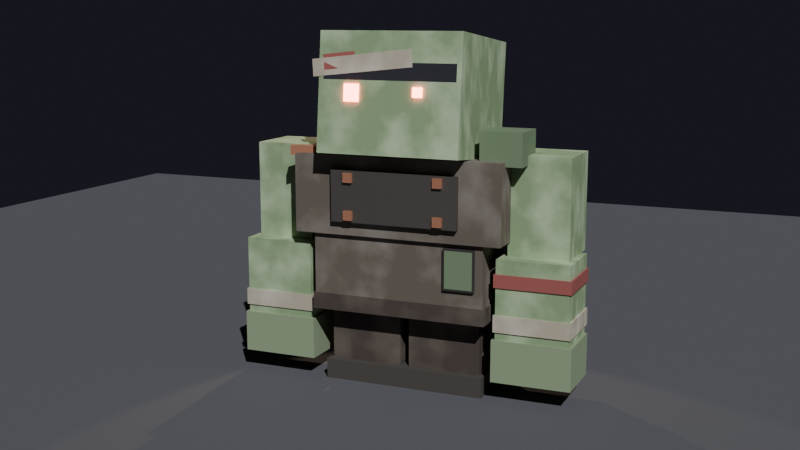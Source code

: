 # Source: zombie-brute.blend  (saved by Blender 5.1.30; exported with 4.5.12 LTS)
import bpy
from mathutils import Matrix  # noqa: F401  (used for matrix-valued properties, if any)

bpy.ops.wm.read_factory_settings(use_empty=True)
scene = bpy.context.scene
scene.name = 'Scene'

# ---- collections
col_collection = bpy.data.collections.new('Collection'); scene.collection.children.link(col_collection)

# ---- materials (node trees are filled in below, after node groups)
mat_floor = bpy.data.materials.new('Floor')
mat_pants = bpy.data.materials.new('Pants')
mat_shoe = bpy.data.materials.new('Shoe')
mat_shirt = bpy.data.materials.new('Shirt')
mat_skinrot = bpy.data.materials.new('SkinRot')
mat_shirttear = bpy.data.materials.new('ShirtTear')
mat_metalplate = bpy.data.materials.new('MetalPlate')
mat_rust = bpy.data.materials.new('Rust')
mat_skin = bpy.data.materials.new('Skin')
mat_eyesocket = bpy.data.materials.new('EyeSocket')
mat_eyeglowred = bpy.data.materials.new('EyeGlowRed')
mat_mouthdeep = bpy.data.materials.new('MouthDeep')
mat_tooth = bpy.data.materials.new('Tooth')
mat_bandage = bpy.data.materials.new('Bandage')
mat_bandageblood = bpy.data.materials.new('BandageBlood')
mat_skindark = bpy.data.materials.new('SkinDark')

# ---- material node trees
mat_floor.use_nodes = True; mat_floor.node_tree.nodes.clear()
_N = mat_floor.node_tree.nodes; _L = mat_floor.node_tree.links
n0 = _N.new('ShaderNodeBsdfPrincipled'); n0.name = 'Principled BSDF'; n0.location = (-200, 100)
n0.inputs[0].default_value = (0.12, 0.12, 0.13, 1.0)
n0.inputs[2].default_value = 0.95
n1 = _N.new('ShaderNodeOutputMaterial'); n1.name = 'Material Output'; n1.location = (200, 100)
_L.new(n0.outputs[0], n1.inputs[0])
n1.is_active_output = True
mat_pants.use_nodes = True; mat_pants.node_tree.nodes.clear()
_N = mat_pants.node_tree.nodes; _L = mat_pants.node_tree.links
n0 = _N.new('ShaderNodeBsdfPrincipled'); n0.name = 'Principled BSDF'; n0.location = (-200, 100)
n0.inputs[2].default_value = 0.95
n1 = _N.new('ShaderNodeOutputMaterial'); n1.name = 'Material Output'; n1.location = (200, 100)
n2 = _N.new('ShaderNodeTexCoord'); n2.name = 'Texture Coordinate'; n2.location = (0, 0)
n3 = _N.new('ShaderNodeTexNoise'); n3.name = 'Noise Texture'; n3.location = (0, 0)
n3.width = 145
n3.inputs[2].default_value = 8.0
n3.inputs[3].default_value = 4.0
n4 = _N.new('ShaderNodeValToRGB'); n4.name = 'Color Ramp'; n4.location = (0, 0)
while len(n4.color_ramp.elements) > 1: n4.color_ramp.elements.remove(n4.color_ramp.elements[-1])
n4.color_ramp.elements[0].position = 0.42; n4.color_ramp.elements[0].color = (0.08, 0.06, 0.05, 1.0)
_e = n4.color_ramp.elements.new(0.65); _e.color = (0.16, 0.13, 0.1, 1.0)
_L.new(n0.outputs[0], n1.inputs[0])
_L.new(n2.outputs[0], n3.inputs[0])
_L.new(n3.outputs[0], n4.inputs[0])
_L.new(n4.outputs[0], n0.inputs[0])
n1.is_active_output = True
mat_shoe.use_nodes = True; mat_shoe.node_tree.nodes.clear()
_N = mat_shoe.node_tree.nodes; _L = mat_shoe.node_tree.links
n0 = _N.new('ShaderNodeBsdfPrincipled'); n0.name = 'Principled BSDF'; n0.location = (-200, 100)
n0.inputs[0].default_value = (0.08, 0.07, 0.06, 1.0)
n0.inputs[2].default_value = 0.9
n1 = _N.new('ShaderNodeOutputMaterial'); n1.name = 'Material Output'; n1.location = (200, 100)
_L.new(n0.outputs[0], n1.inputs[0])
n1.is_active_output = True
mat_shirt.use_nodes = True; mat_shirt.node_tree.nodes.clear()
_N = mat_shirt.node_tree.nodes; _L = mat_shirt.node_tree.links
n0 = _N.new('ShaderNodeBsdfPrincipled'); n0.name = 'Principled BSDF'; n0.location = (-200, 100)
n0.inputs[2].default_value = 0.95
n1 = _N.new('ShaderNodeOutputMaterial'); n1.name = 'Material Output'; n1.location = (200, 100)
n2 = _N.new('ShaderNodeTexCoord'); n2.name = 'Texture Coordinate'; n2.location = (0, 0)
n3 = _N.new('ShaderNodeTexNoise'); n3.name = 'Noise Texture'; n3.location = (0, 0)
n3.width = 145
n3.inputs[2].default_value = 8.0
n3.inputs[3].default_value = 4.0
n4 = _N.new('ShaderNodeValToRGB'); n4.name = 'Color Ramp'; n4.location = (0, 0)
while len(n4.color_ramp.elements) > 1: n4.color_ramp.elements.remove(n4.color_ramp.elements[-1])
n4.color_ramp.elements[0].position = 0.42; n4.color_ramp.elements[0].color = (0.16, 0.13, 0.1, 1.0)
_e = n4.color_ramp.elements.new(0.65); _e.color = (0.28, 0.24, 0.2, 1.0)
_L.new(n0.outputs[0], n1.inputs[0])
_L.new(n2.outputs[0], n3.inputs[0])
_L.new(n3.outputs[0], n4.inputs[0])
_L.new(n4.outputs[0], n0.inputs[0])
n1.is_active_output = True
mat_skinrot.use_nodes = True; mat_skinrot.node_tree.nodes.clear()
_N = mat_skinrot.node_tree.nodes; _L = mat_skinrot.node_tree.links
n0 = _N.new('ShaderNodeBsdfPrincipled'); n0.name = 'Principled BSDF'; n0.location = (-200, 100)
n0.inputs[0].default_value = (0.2, 0.28, 0.16, 1.0)
n0.inputs[2].default_value = 1.0
n1 = _N.new('ShaderNodeOutputMaterial'); n1.name = 'Material Output'; n1.location = (200, 100)
_L.new(n0.outputs[0], n1.inputs[0])
n1.is_active_output = True
mat_shirttear.use_nodes = True; mat_shirttear.node_tree.nodes.clear()
_N = mat_shirttear.node_tree.nodes; _L = mat_shirttear.node_tree.links
n0 = _N.new('ShaderNodeBsdfPrincipled'); n0.name = 'Principled BSDF'; n0.location = (-200, 100)
n0.inputs[0].default_value = (0.05, 0.04, 0.04, 1.0)
n0.inputs[2].default_value = 1.0
n1 = _N.new('ShaderNodeOutputMaterial'); n1.name = 'Material Output'; n1.location = (200, 100)
_L.new(n0.outputs[0], n1.inputs[0])
n1.is_active_output = True
mat_metalplate.use_nodes = True; mat_metalplate.node_tree.nodes.clear()
_N = mat_metalplate.node_tree.nodes; _L = mat_metalplate.node_tree.links
n0 = _N.new('ShaderNodeBsdfPrincipled'); n0.name = 'Principled BSDF'; n0.location = (-200, 100)
n0.inputs[0].default_value = (0.2, 0.18, 0.16, 1.0)
n0.inputs[1].default_value = 0.75
n0.inputs[2].default_value = 0.55
n1 = _N.new('ShaderNodeOutputMaterial'); n1.name = 'Material Output'; n1.location = (200, 100)
_L.new(n0.outputs[0], n1.inputs[0])
n1.is_active_output = True
mat_rust.use_nodes = True; mat_rust.node_tree.nodes.clear()
_N = mat_rust.node_tree.nodes; _L = mat_rust.node_tree.links
n0 = _N.new('ShaderNodeBsdfPrincipled'); n0.name = 'Principled BSDF'; n0.location = (-200, 100)
n0.inputs[0].default_value = (0.42, 0.18, 0.1, 1.0)
n0.inputs[2].default_value = 0.95
n1 = _N.new('ShaderNodeOutputMaterial'); n1.name = 'Material Output'; n1.location = (200, 100)
_L.new(n0.outputs[0], n1.inputs[0])
n1.is_active_output = True
mat_skin.use_nodes = True; mat_skin.node_tree.nodes.clear()
_N = mat_skin.node_tree.nodes; _L = mat_skin.node_tree.links
n0 = _N.new('ShaderNodeBsdfPrincipled'); n0.name = 'Principled BSDF'; n0.location = (-200, 100)
n0.inputs[2].default_value = 0.92
n1 = _N.new('ShaderNodeOutputMaterial'); n1.name = 'Material Output'; n1.location = (200, 100)
n2 = _N.new('ShaderNodeTexCoord'); n2.name = 'Texture Coordinate'; n2.location = (0, 0)
n3 = _N.new('ShaderNodeTexNoise'); n3.name = 'Noise Texture'; n3.location = (0, 0)
n3.width = 145
n3.inputs[2].default_value = 8.0
n3.inputs[3].default_value = 4.0
n4 = _N.new('ShaderNodeValToRGB'); n4.name = 'Color Ramp'; n4.location = (0, 0)
while len(n4.color_ramp.elements) > 1: n4.color_ramp.elements.remove(n4.color_ramp.elements[-1])
n4.color_ramp.elements[0].position = 0.42; n4.color_ramp.elements[0].color = (0.3, 0.42, 0.22, 1.0)
_e = n4.color_ramp.elements.new(0.65); _e.color = (0.55, 0.68, 0.42, 1.0)
_L.new(n0.outputs[0], n1.inputs[0])
_L.new(n2.outputs[0], n3.inputs[0])
_L.new(n3.outputs[0], n4.inputs[0])
_L.new(n4.outputs[0], n0.inputs[0])
n1.is_active_output = True
mat_eyesocket.use_nodes = True; mat_eyesocket.node_tree.nodes.clear()
_N = mat_eyesocket.node_tree.nodes; _L = mat_eyesocket.node_tree.links
n0 = _N.new('ShaderNodeBsdfPrincipled'); n0.name = 'Principled BSDF'; n0.location = (-200, 100)
n0.inputs[0].default_value = (0.03, 0.03, 0.04, 1.0)
n0.inputs[2].default_value = 1.0
n1 = _N.new('ShaderNodeOutputMaterial'); n1.name = 'Material Output'; n1.location = (200, 100)
_L.new(n0.outputs[0], n1.inputs[0])
n1.is_active_output = True
mat_eyeglowred.use_nodes = True; mat_eyeglowred.node_tree.nodes.clear()
_N = mat_eyeglowred.node_tree.nodes; _L = mat_eyeglowred.node_tree.links
n0 = _N.new('ShaderNodeBsdfPrincipled'); n0.name = 'Principled BSDF'; n0.location = (-200, 100)
n0.inputs[0].default_value = (0.95, 0.2, 0.15, 1.0)
n0.inputs[2].default_value = 0.4
n0.inputs[27].default_value = (1.0, 0.22, 0.15, 1.0)
n0.inputs[28].default_value = 16.0
n1 = _N.new('ShaderNodeOutputMaterial'); n1.name = 'Material Output'; n1.location = (200, 100)
_L.new(n0.outputs[0], n1.inputs[0])
n1.is_active_output = True
mat_mouthdeep.use_nodes = True; mat_mouthdeep.node_tree.nodes.clear()
_N = mat_mouthdeep.node_tree.nodes; _L = mat_mouthdeep.node_tree.links
n0 = _N.new('ShaderNodeBsdfPrincipled'); n0.name = 'Principled BSDF'; n0.location = (-200, 100)
n0.inputs[0].default_value = (0.08, 0.03, 0.03, 1.0)
n0.inputs[2].default_value = 1.0
n1 = _N.new('ShaderNodeOutputMaterial'); n1.name = 'Material Output'; n1.location = (200, 100)
_L.new(n0.outputs[0], n1.inputs[0])
n1.is_active_output = True
mat_tooth.use_nodes = True; mat_tooth.node_tree.nodes.clear()
_N = mat_tooth.node_tree.nodes; _L = mat_tooth.node_tree.links
n0 = _N.new('ShaderNodeBsdfPrincipled'); n0.name = 'Principled BSDF'; n0.location = (-200, 100)
n0.inputs[0].default_value = (0.82, 0.74, 0.55, 1.0)
n0.inputs[2].default_value = 0.4
n1 = _N.new('ShaderNodeOutputMaterial'); n1.name = 'Material Output'; n1.location = (200, 100)
_L.new(n0.outputs[0], n1.inputs[0])
n1.is_active_output = True
mat_bandage.use_nodes = True; mat_bandage.node_tree.nodes.clear()
_N = mat_bandage.node_tree.nodes; _L = mat_bandage.node_tree.links
n0 = _N.new('ShaderNodeBsdfPrincipled'); n0.name = 'Principled BSDF'; n0.location = (-200, 100)
n0.inputs[2].default_value = 0.95
n1 = _N.new('ShaderNodeOutputMaterial'); n1.name = 'Material Output'; n1.location = (200, 100)
n2 = _N.new('ShaderNodeTexCoord'); n2.name = 'Texture Coordinate'; n2.location = (0, 0)
n3 = _N.new('ShaderNodeTexNoise'); n3.name = 'Noise Texture'; n3.location = (0, 0)
n3.width = 145
n3.inputs[2].default_value = 8.0
n3.inputs[3].default_value = 4.0
n4 = _N.new('ShaderNodeValToRGB'); n4.name = 'Color Ramp'; n4.location = (0, 0)
while len(n4.color_ramp.elements) > 1: n4.color_ramp.elements.remove(n4.color_ramp.elements[-1])
n4.color_ramp.elements[0].position = 0.42; n4.color_ramp.elements[0].color = (0.55, 0.48, 0.36, 1.0)
_e = n4.color_ramp.elements.new(0.65); _e.color = (0.78, 0.72, 0.58, 1.0)
_L.new(n0.outputs[0], n1.inputs[0])
_L.new(n2.outputs[0], n3.inputs[0])
_L.new(n3.outputs[0], n4.inputs[0])
_L.new(n4.outputs[0], n0.inputs[0])
n1.is_active_output = True
mat_bandageblood.use_nodes = True; mat_bandageblood.node_tree.nodes.clear()
_N = mat_bandageblood.node_tree.nodes; _L = mat_bandageblood.node_tree.links
n0 = _N.new('ShaderNodeBsdfPrincipled'); n0.name = 'Principled BSDF'; n0.location = (-200, 100)
n0.inputs[0].default_value = (0.42, 0.12, 0.1, 1.0)
n0.inputs[2].default_value = 0.85
n1 = _N.new('ShaderNodeOutputMaterial'); n1.name = 'Material Output'; n1.location = (200, 100)
_L.new(n0.outputs[0], n1.inputs[0])
n1.is_active_output = True
mat_skindark.use_nodes = True; mat_skindark.node_tree.nodes.clear()
_N = mat_skindark.node_tree.nodes; _L = mat_skindark.node_tree.links
n0 = _N.new('ShaderNodeBsdfPrincipled'); n0.name = 'Principled BSDF'; n0.location = (-200, 100)
n0.inputs[0].default_value = (0.32, 0.4, 0.24, 1.0)
n0.inputs[2].default_value = 0.95
n1 = _N.new('ShaderNodeOutputMaterial'); n1.name = 'Material Output'; n1.location = (200, 100)
_L.new(n0.outputs[0], n1.inputs[0])
n1.is_active_output = True

# ---- world
world_world = bpy.data.worlds.new('World'); scene.world = world_world
world_world.use_nodes = True; world_world.node_tree.nodes.clear()
_N = world_world.node_tree.nodes; _L = world_world.node_tree.links
n0 = _N.new('ShaderNodeOutputWorld'); n0.name = 'World Output'; n0.location = (200, 100)
n1 = _N.new('ShaderNodeBackground'); n1.name = 'Background'; n1.location = (-200, 100)
n1.inputs[0].default_value = (0.04, 0.04, 0.06, 1.0)
n1.inputs[1].default_value = 0.3
_L.new(n1.outputs[0], n0.inputs[0])
n0.is_active_output = True
world_world.color = (0.05088, 0.05088, 0.05088)
world_world.sun_shadow_jitter_overblur = 0.0

# ---- cameras
cam_camera_002 = bpy.data.cameras.new('Camera.002')

# ---- lights
light_sun_001 = bpy.data.lights.new('Sun.001', 'SUN')
light_sun_001.color = (0.92, 0.95, 1.0)
light_sun_001.energy = 3.0
light_spot = bpy.data.lights.new('Spot', 'SPOT')
light_spot.color = (1.0, 0.75, 0.55)
light_spot.energy = 250.0
light_spot.spot_size = 1.047

# ---- meshes
me_plane = bpy.data.meshes.new('Plane')
me_plane.from_pydata([(-10.0, -10.0, 0.0), (10.0, -10.0, 0.0), (-10.0, 10.0, 0.0), (10.0, 10.0, 0.0)], [], [(0, 1, 3, 2)])
_uv = me_plane.uv_layers.new(name='UVMap')
_uv.uv.foreach_set('vector', [0.0, 0.0, 1.0, 0.0, 1.0, 1.0, 0.0, 1.0])
me_plane.materials.append(mat_floor)
me_plane.update()
me_cube_162 = bpy.data.meshes.new('Cube.162')
me_cube_162.from_pydata([(-0.975, -0.61, 0.83), (-0.975, -0.61, 1.01), (-0.975, 0.61, 0.83), (-0.975, 0.61, 1.01), (0.975, -0.61, 0.83), (0.975, -0.61, 1.01), (0.975, 0.61, 0.83), (0.975, 0.61, 1.01), (0.05, -0.375, 0.0), (0.05, -0.375, 0.9), (0.05, 0.375, 0.0), (0.05, 0.375, 0.9), (0.85, -0.375, 0.0), (0.85, -0.375, 0.9), (0.85, 0.375, 0.0), (0.85, 0.375, 0.9), (-0.85, -0.375, 0.0), (-0.85, -0.375, 0.9), (-0.85, 0.375, 0.0), (-0.85, 0.375, 0.9), (-0.05, -0.375, 0.0), (-0.05, -0.375, 0.9), (-0.05, 0.375, 0.0), (-0.05, 0.375, 0.9), (0.0, -0.45, -0.08), (0.0, -0.45, 0.22), (0.0, 0.65, -0.08), (0.0, 0.65, 0.22), (0.9, -0.45, -0.08), (0.9, -0.45, 0.22), (0.9, 0.65, -0.08), (0.9, 0.65, 0.22), (-0.9, -0.45, -0.08), (-0.9, -0.45, 0.22), (-0.9, 0.65, -0.08), (-0.9, 0.65, 0.22), (0.0, -0.45, -0.08), (0.0, -0.45, 0.22), (0.0, 0.65, -0.08), (0.0, 0.65, 0.22), (-0.95, -0.6, 0.875), (-0.95, -0.6, 1.725), (-0.95, 0.6, 0.875), (-0.95, 0.6, 1.725), (0.95, -0.6, 0.875), (0.95, -0.6, 1.725), (0.95, 0.6, 0.875), (0.95, 0.6, 1.725), (-1.15, -0.65, 1.675), (-1.15, -0.65, 2.525), (-1.15, 0.65, 1.675), (-1.15, 0.65, 2.525), (1.15, -0.65, 1.675), (1.15, -0.65, 2.525), (1.15, 0.65, 1.675), (1.15, 0.65, 2.525), (0.55, -0.64, 1.2), (0.55, -0.64, 1.6), (0.55, -0.6, 1.2), (0.55, -0.6, 1.6), (0.85, -0.64, 1.2), (0.85, -0.64, 1.6), (0.85, -0.6, 1.2), (0.85, -0.6, 1.6), (-0.975, -0.62, 1.975), (-0.975, -0.62, 2.325), (-0.975, -0.58, 1.975), (-0.975, -0.58, 2.325), (-0.725, -0.62, 1.975), (-0.725, -0.62, 2.325), (-0.725, -0.58, 1.975), (-0.725, -0.58, 2.325), (0.53, -0.635, 1.18), (0.53, -0.635, 1.62), (0.53, -0.605, 1.18), (0.53, -0.605, 1.62), (0.87, -0.635, 1.18), (0.87, -0.635, 1.62), (0.87, -0.605, 1.18), (0.87, -0.605, 1.62), (-0.99, -0.615, 1.96), (-0.99, -0.615, 2.34), (-0.99, -0.585, 1.96), (-0.99, -0.585, 2.34), (-0.71, -0.615, 1.96), (-0.71, -0.615, 2.34), (-0.71, -0.585, 1.96), (-0.71, -0.585, 2.34), (-0.7, -0.71, 1.825), (-0.7, -0.71, 2.375), (-0.7, -0.61, 1.825), (-0.7, -0.61, 2.375), (0.7, -0.71, 1.825), (0.7, -0.71, 2.375), (0.7, -0.61, 1.825), (0.7, -0.61, 2.375), (0.45, -0.74, 2.25), (0.45, -0.74, 2.35), (0.45, -0.7, 2.25), (0.45, -0.7, 2.35), (0.55, -0.74, 2.25), (0.55, -0.74, 2.35), (0.55, -0.7, 2.25), (0.55, -0.7, 2.35), (-0.55, -0.74, 2.25), (-0.55, -0.74, 2.35), (-0.55, -0.7, 2.25), (-0.55, -0.7, 2.35), (-0.45, -0.74, 2.25), (-0.45, -0.74, 2.35), (-0.45, -0.7, 2.25), (-0.45, -0.7, 2.35), (0.45, -0.74, 1.85), (0.45, -0.74, 1.95), (0.45, -0.7, 1.85), (0.45, -0.7, 1.95), (0.55, -0.74, 1.85), (0.55, -0.74, 1.95), (0.55, -0.7, 1.85), (0.55, -0.7, 1.95), (-0.55, -0.74, 1.85), (-0.55, -0.74, 1.95), (-0.55, -0.7, 1.85), (-0.55, -0.7, 1.95), (-0.45, -0.74, 1.85), (-0.45, -0.74, 1.95), (-0.45, -0.7, 1.85), (-0.45, -0.7, 1.95), (-1.194, -0.6693, 2.5), (-1.194, -0.6693, 2.6), (-1.228, -0.5753, 2.5), (-1.228, -0.5753, 2.6), (0.0279, -0.2247, 2.5), (0.0279, -0.2247, 2.6), (-0.006301, -0.1307, 2.5), (-0.006301, -0.1307, 2.6), (-1.1, -0.325, 2.45), (-1.1, -0.325, 2.55), (-1.1, 0.225, 2.45), (-1.1, 0.225, 2.55), (-1.0, -0.325, 2.45), (-1.0, -0.325, 2.55), (-1.0, 0.225, 2.45), (-1.0, 0.225, 2.55), (-0.425, -0.525, 2.51), (-0.425, -0.525, 2.69), (-0.425, 0.325, 2.51), (-0.425, 0.325, 2.69), (0.425, -0.525, 2.51), (0.425, -0.525, 2.69), (0.425, 0.325, 2.51), (0.425, 0.325, 2.69), (-0.775, -0.878, 2.567), (-0.775, -0.7474, 3.81), (-0.775, 0.4646, 2.426), (-0.775, 0.5952, 3.669), (0.775, -0.878, 2.567), (0.775, -0.7474, 3.81), (0.775, 0.4646, 2.426), (0.775, 0.5952, 3.669), (-0.725, -0.7991, 3.318), (-0.725, -0.7803, 3.497), (-0.725, -0.7494, 3.313), (-0.725, -0.7306, 3.492), (0.725, -0.7991, 3.318), (0.725, -0.7803, 3.497), (0.725, -0.7494, 3.313), (0.725, -0.7306, 3.492), (0.11, -0.8054, 3.067), (0.11, -0.7761, 3.345), (0.11, -0.7556, 3.062), (0.11, -0.7264, 3.34), (0.53, -0.8054, 3.067), (0.53, -0.7761, 3.345), (0.53, -0.7556, 3.062), (0.53, -0.7264, 3.34), (-0.655, -0.8137, 2.987), (-0.655, -0.7719, 3.385), (-0.655, -0.764, 2.982), (-0.655, -0.7222, 3.38), (-0.105, -0.8137, 2.987), (-0.105, -0.7719, 3.385), (-0.105, -0.764, 2.982), (-0.105, -0.7222, 3.38), (0.27, -0.8357, 3.161), (0.27, -0.8253, 3.26), (0.27, -0.786, 3.155), (0.27, -0.7756, 3.255), (0.37, -0.8357, 3.161), (0.37, -0.8253, 3.26), (0.37, -0.786, 3.155), (0.37, -0.7756, 3.255), (-0.48, -0.842, 3.101), (-0.48, -0.8232, 3.28), (-0.48, -0.7923, 3.096), (-0.48, -0.7735, 3.275), (-0.32, -0.842, 3.101), (-0.32, -0.8232, 3.28), (-0.32, -0.7923, 3.096), (-0.32, -0.7735, 3.275), (-0.525, -0.848, 2.614), (-0.525, -0.8114, 2.962), (-0.525, -0.7485, 2.604), (-0.525, -0.7119, 2.952), (0.525, -0.848, 2.614), (0.525, -0.8114, 2.962), (0.525, -0.7485, 2.604), (0.525, -0.7119, 2.952), (0.335, -0.8443, 2.84), (0.335, -0.8255, 3.019), (0.335, -0.8045, 2.836), (0.335, -0.7857, 3.015), (0.465, -0.8443, 2.84), (0.465, -0.8255, 3.019), (0.465, -0.8045, 2.836), (0.465, -0.7857, 3.015), (0.135, -0.8422, 2.86), (0.135, -0.8276, 2.999), (0.135, -0.8025, 2.856), (0.135, -0.7878, 2.995), (0.265, -0.8422, 2.86), (0.265, -0.8276, 2.999), (0.265, -0.8025, 2.856), (0.265, -0.7878, 2.995), (-0.065, -0.8443, 2.84), (-0.065, -0.8255, 3.019), (-0.065, -0.8045, 2.836), (-0.065, -0.7857, 3.015), (0.065, -0.8443, 2.84), (0.065, -0.8255, 3.019), (0.065, -0.8045, 2.836), (0.065, -0.7857, 3.015), (-0.265, -0.8422, 2.86), (-0.265, -0.8276, 2.999), (-0.265, -0.8025, 2.856), (-0.265, -0.7878, 2.995), (-0.135, -0.8422, 2.86), (-0.135, -0.8276, 2.999), (-0.135, -0.8025, 2.856), (-0.135, -0.7878, 2.995), (-0.465, -0.8443, 2.84), (-0.465, -0.8255, 3.019), (-0.465, -0.8045, 2.836), (-0.465, -0.7857, 3.015), (-0.335, -0.8443, 2.84), (-0.335, -0.8255, 3.019), (-0.335, -0.8045, 2.836), (-0.335, -0.7857, 3.015), (0.255, -0.8715, 2.581), (0.255, -0.8569, 2.721), (0.255, -0.8317, 2.577), (0.255, -0.8171, 2.716), (0.385, -0.8715, 2.581), (0.385, -0.8569, 2.721), (0.385, -0.8317, 2.577), (0.385, -0.8171, 2.716), (-0.065, -0.8715, 2.581), (-0.065, -0.8569, 2.721), (-0.065, -0.8317, 2.577), (-0.065, -0.8171, 2.716), (0.065, -0.8715, 2.581), (0.065, -0.8569, 2.721), (0.065, -0.8317, 2.577), (0.065, -0.8171, 2.716), (-0.385, -0.8715, 2.581), (-0.385, -0.8569, 2.721), (-0.385, -0.8317, 2.577), (-0.385, -0.8171, 2.716), (-0.255, -0.8715, 2.581), (-0.255, -0.8569, 2.721), (-0.255, -0.8317, 2.577), (-0.255, -0.8171, 2.716), (0.35, -0.8077, 2.71), (0.35, -0.7815, 2.959), (0.35, -0.7679, 2.706), (0.35, -0.7418, 2.955), (0.65, -0.8077, 2.71), (0.65, -0.7815, 2.959), (0.65, -0.7679, 2.706), (0.65, -0.7418, 2.955), (-0.8376, -0.8017, 3.341), (-0.8564, -0.783, 3.519), (-0.8376, -0.742, 3.335), (-0.8564, -0.7233, 3.513), (0.2564, -0.7897, 3.455), (0.2376, -0.771, 3.634), (0.2564, -0.73, 3.449), (0.2376, -0.7113, 3.627), (-0.7157, -0.7945, 3.41), (-0.7324, -0.7778, 3.568), (-0.7157, -0.7547, 3.406), (-0.7324, -0.7381, 3.564), (-0.3676, -0.7906, 3.446), (-0.3843, -0.774, 3.605), (-0.3676, -0.7509, 3.442), (-0.3843, -0.7342, 3.6), (1.125, -0.325, 1.525), (1.125, -0.325, 2.575), (1.125, 0.325, 1.525), (1.125, 0.325, 2.575), (1.775, -0.325, 1.525), (1.775, -0.325, 2.575), (1.775, 0.325, 1.525), (1.775, 0.325, 2.575), (-1.775, -0.325, 1.525), (-1.775, -0.325, 2.575), (-1.775, 0.325, 1.525), (-1.775, 0.325, 2.575), (-1.125, -0.325, 1.525), (-1.125, -0.325, 2.575), (-1.125, 0.325, 1.525), (-1.125, 0.325, 2.575), (1.06, -0.505, 0.575), (1.06, -0.505, 1.525), (1.06, 0.145, 0.575), (1.06, 0.145, 1.525), (1.84, -0.505, 0.575), (1.84, -0.505, 1.525), (1.84, 0.145, 0.575), (1.84, 0.145, 1.525), (-1.84, -0.505, 0.575), (-1.84, -0.505, 1.525), (-1.84, 0.145, 0.575), (-1.84, 0.145, 1.525), (-1.06, -0.505, 0.575), (-1.06, -0.505, 1.525), (-1.06, 0.145, 0.575), (-1.06, 0.145, 1.525), (1.025, -0.525, 0.225), (1.025, -0.525, 0.675), (1.025, 0.125, 0.225), (1.025, 0.125, 0.675), (1.875, -0.525, 0.225), (1.875, -0.525, 0.675), (1.875, 0.125, 0.225), (1.875, 0.125, 0.675), (-1.875, -0.525, 0.225), (-1.875, -0.525, 0.675), (-1.875, 0.125, 0.225), (-1.875, 0.125, 0.675), (-1.025, -0.525, 0.225), (-1.025, -0.525, 0.675), (-1.025, 0.125, 0.225), (-1.025, 0.125, 0.675), (-1.69, -0.5, 0.47), (-1.69, -0.5, 0.63), (-1.69, -0.4, 0.47), (-1.69, -0.4, 0.63), (-1.61, -0.5, 0.47), (-1.61, -0.5, 0.63), (-1.61, -0.4, 0.47), (-1.61, -0.4, 0.63), (-1.49, -0.5, 0.47), (-1.49, -0.5, 0.63), (-1.49, -0.4, 0.47), (-1.49, -0.4, 0.63), (-1.41, -0.5, 0.47), (-1.41, -0.5, 0.63), (-1.41, -0.4, 0.47), (-1.41, -0.4, 0.63), (-1.29, -0.5, 0.47), (-1.29, -0.5, 0.63), (-1.29, -0.4, 0.47), (-1.29, -0.4, 0.63), (-1.21, -0.5, 0.47), (-1.21, -0.5, 0.63), (-1.21, -0.4, 0.47), (-1.21, -0.4, 0.63), (1.04, -0.52, 0.76), (1.04, -0.52, 0.94), (1.04, 0.16, 0.76), (1.04, 0.16, 0.94), (1.86, -0.52, 0.76), (1.86, -0.52, 0.94), (1.86, 0.16, 0.76), (1.86, 0.16, 0.94), (1.04, -0.52, 1.23), (1.04, -0.52, 1.37), (1.04, 0.16, 1.23), (1.04, 0.16, 1.37), (1.86, -0.52, 1.23), (1.86, -0.52, 1.37), (1.86, 0.16, 1.23), (1.86, 0.16, 1.37), (-1.86, -0.52, 0.76), (-1.86, -0.52, 0.94), (-1.86, 0.16, 0.76), (-1.86, 0.16, 0.94), (-1.04, -0.52, 0.76), (-1.04, -0.52, 0.94), (-1.04, 0.16, 0.76), (-1.04, 0.16, 0.94), (0.875, -0.525, 2.475), (0.875, -0.525, 2.825), (0.875, -0.075, 2.475), (0.875, -0.075, 2.825), (1.325, -0.525, 2.475), (1.325, -0.525, 2.825), (1.325, -0.075, 2.475), (1.325, -0.075, 2.825)], [], [(0, 1, 3, 2), (2, 3, 7, 6), (6, 7, 5, 4), (4, 5, 1, 0), (2, 6, 4, 0), (7, 3, 1, 5), (8, 9, 11, 10), (10, 11, 15, 14), (14, 15, 13, 12), (12, 13, 9, 8), (10, 14, 12, 8), (15, 11, 9, 13), (16, 17, 19, 18), (18, 19, 23, 22), (22, 23, 21, 20), (20, 21, 17, 16), (18, 22, 20, 16), (23, 19, 17, 21), (24, 25, 27, 26), (26, 27, 31, 30), (30, 31, 29, 28), (28, 29, 25, 24), (26, 30, 28, 24), (31, 27, 25, 29), (32, 33, 35, 34), (34, 35, 39, 38), (38, 39, 37, 36), (36, 37, 33, 32), (34, 38, 36, 32), (39, 35, 33, 37), (40, 41, 43, 42), (42, 43, 47, 46), (46, 47, 45, 44), (44, 45, 41, 40), (42, 46, 44, 40), (47, 43, 41, 45), (48, 49, 51, 50), (50, 51, 55, 54), (54, 55, 53, 52), (52, 53, 49, 48), (50, 54, 52, 48), (55, 51, 49, 53), (56, 57, 59, 58), (58, 59, 63, 62), (62, 63, 61, 60), (60, 61, 57, 56), (58, 62, 60, 56), (63, 59, 57, 61), (64, 65, 67, 66), (66, 67, 71, 70), (70, 71, 69, 68), (68, 69, 65, 64), (66, 70, 68, 64), (71, 67, 65, 69), (72, 73, 75, 74), (74, 75, 79, 78), (78, 79, 77, 76), (76, 77, 73, 72), (74, 78, 76, 72), (79, 75, 73, 77), (80, 81, 83, 82), (82, 83, 87, 86), (86, 87, 85, 84), (84, 85, 81, 80), (82, 86, 84, 80), (87, 83, 81, 85), (88, 89, 91, 90), (90, 91, 95, 94), (94, 95, 93, 92), (92, 93, 89, 88), (90, 94, 92, 88), (95, 91, 89, 93), (96, 97, 99, 98), (98, 99, 103, 102), (102, 103, 101, 100), (100, 101, 97, 96), (98, 102, 100, 96), (103, 99, 97, 101), (104, 105, 107, 106), (106, 107, 111, 110), (110, 111, 109, 108), (108, 109, 105, 104), (106, 110, 108, 104), (111, 107, 105, 109), (112, 113, 115, 114), (114, 115, 119, 118), (118, 119, 117, 116), (116, 117, 113, 112), (114, 118, 116, 112), (119, 115, 113, 117), (120, 121, 123, 122), (122, 123, 127, 126), (126, 127, 125, 124), (124, 125, 121, 120), (122, 126, 124, 120), (127, 123, 121, 125), (128, 129, 131, 130), (130, 131, 135, 134), (134, 135, 133, 132), (132, 133, 129, 128), (130, 134, 132, 128), (135, 131, 129, 133), (136, 137, 139, 138), (138, 139, 143, 142), (142, 143, 141, 140), (140, 141, 137, 136), (138, 142, 140, 136), (143, 139, 137, 141), (144, 145, 147, 146), (146, 147, 151, 150), (150, 151, 149, 148), (148, 149, 145, 144), (146, 150, 148, 144), (151, 147, 145, 149), (152, 153, 155, 154), (154, 155, 159, 158), (158, 159, 157, 156), (156, 157, 153, 152), (154, 158, 156, 152), (159, 155, 153, 157), (160, 161, 163, 162), (162, 163, 167, 166), (166, 167, 165, 164), (164, 165, 161, 160), (162, 166, 164, 160), (167, 163, 161, 165), (168, 169, 171, 170), (170, 171, 175, 174), (174, 175, 173, 172), (172, 173, 169, 168), (170, 174, 172, 168), (175, 171, 169, 173), (176, 177, 179, 178), (178, 179, 183, 182), (182, 183, 181, 180), (180, 181, 177, 176), (178, 182, 180, 176), (183, 179, 177, 181), (184, 185, 187, 186), (186, 187, 191, 190), (190, 191, 189, 188), (188, 189, 185, 184), (186, 190, 188, 184), (191, 187, 185, 189), (192, 193, 195, 194), (194, 195, 199, 198), (198, 199, 197, 196), (196, 197, 193, 192), (194, 198, 196, 192), (199, 195, 193, 197), (200, 201, 203, 202), (202, 203, 207, 206), (206, 207, 205, 204), (204, 205, 201, 200), (202, 206, 204, 200), (207, 203, 201, 205), (208, 209, 211, 210), (210, 211, 215, 214), (214, 215, 213, 212), (212, 213, 209, 208), (210, 214, 212, 208), (215, 211, 209, 213), (216, 217, 219, 218), (218, 219, 223, 222), (222, 223, 221, 220), (220, 221, 217, 216), (218, 222, 220, 216), (223, 219, 217, 221), (224, 225, 227, 226), (226, 227, 231, 230), (230, 231, 229, 228), (228, 229, 225, 224), (226, 230, 228, 224), (231, 227, 225, 229), (232, 233, 235, 234), (234, 235, 239, 238), (238, 239, 237, 236), (236, 237, 233, 232), (234, 238, 236, 232), (239, 235, 233, 237), (240, 241, 243, 242), (242, 243, 247, 246), (246, 247, 245, 244), (244, 245, 241, 240), (242, 246, 244, 240), (247, 243, 241, 245), (248, 249, 251, 250), (250, 251, 255, 254), (254, 255, 253, 252), (252, 253, 249, 248), (250, 254, 252, 248), (255, 251, 249, 253), (256, 257, 259, 258), (258, 259, 263, 262), (262, 263, 261, 260), (260, 261, 257, 256), (258, 262, 260, 256), (263, 259, 257, 261), (264, 265, 267, 266), (266, 267, 271, 270), (270, 271, 269, 268), (268, 269, 265, 264), (266, 270, 268, 264), (271, 267, 265, 269), (272, 273, 275, 274), (274, 275, 279, 278), (278, 279, 277, 276), (276, 277, 273, 272), (274, 278, 276, 272), (279, 275, 273, 277), (280, 281, 283, 282), (282, 283, 287, 286), (286, 287, 285, 284), (284, 285, 281, 280), (282, 286, 284, 280), (287, 283, 281, 285), (288, 289, 291, 290), (290, 291, 295, 294), (294, 295, 293, 292), (292, 293, 289, 288), (290, 294, 292, 288), (295, 291, 289, 293), (296, 297, 299, 298), (298, 299, 303, 302), (302, 303, 301, 300), (300, 301, 297, 296), (298, 302, 300, 296), (303, 299, 297, 301), (304, 305, 307, 306), (306, 307, 311, 310), (310, 311, 309, 308), (308, 309, 305, 304), (306, 310, 308, 304), (311, 307, 305, 309), (312, 313, 315, 314), (314, 315, 319, 318), (318, 319, 317, 316), (316, 317, 313, 312), (314, 318, 316, 312), (319, 315, 313, 317), (320, 321, 323, 322), (322, 323, 327, 326), (326, 327, 325, 324), (324, 325, 321, 320), (322, 326, 324, 320), (327, 323, 321, 325), (328, 329, 331, 330), (330, 331, 335, 334), (334, 335, 333, 332), (332, 333, 329, 328), (330, 334, 332, 328), (335, 331, 329, 333), (336, 337, 339, 338), (338, 339, 343, 342), (342, 343, 341, 340), (340, 341, 337, 336), (338, 342, 340, 336), (343, 339, 337, 341), (344, 345, 347, 346), (346, 347, 351, 350), (350, 351, 349, 348), (348, 349, 345, 344), (346, 350, 348, 344), (351, 347, 345, 349), (352, 353, 355, 354), (354, 355, 359, 358), (358, 359, 357, 356), (356, 357, 353, 352), (354, 358, 356, 352), (359, 355, 353, 357), (360, 361, 363, 362), (362, 363, 367, 366), (366, 367, 365, 364), (364, 365, 361, 360), (362, 366, 364, 360), (367, 363, 361, 365), (368, 369, 371, 370), (370, 371, 375, 374), (374, 375, 373, 372), (372, 373, 369, 368), (370, 374, 372, 368), (375, 371, 369, 373), (376, 377, 379, 378), (378, 379, 383, 382), (382, 383, 381, 380), (380, 381, 377, 376), (378, 382, 380, 376), (383, 379, 377, 381), (384, 385, 387, 386), (386, 387, 391, 390), (390, 391, 389, 388), (388, 389, 385, 384), (386, 390, 388, 384), (391, 387, 385, 389), (392, 393, 395, 394), (394, 395, 399, 398), (398, 399, 397, 396), (396, 397, 393, 392), (394, 398, 396, 392), (399, 395, 393, 397)])
me_cube_162.polygons.foreach_set('material_index', [0, 0, 0, 0, 0, 0, 0, 0, 0, 0, 0, 0, 0, 0, 0, 0, 0, 0, 1, 1, 1, 1, 1, 1, 1, 1, 1, 1, 1, 1, 2, 2, 2, 2, 2, 2, 2, 2, 2, 2, 2, 2, 3, 3, 3, 3, 3, 3, 3, 3, 3, 3, 3, 3, 4, 4, 4, 4, 4, 4, 4, 4, 4, 4, 4, 4, 5, 5, 5, 5, 5, 5, 6, 6, 6, 6, 6, 6, 6, 6, 6, 6, 6, 6, 6, 6, 6, 6, 6, 6, 6, 6, 6, 6, 6, 6, 6, 6, 6, 6, 6, 6, 6, 6, 6, 6, 6, 6, 7, 7, 7, 7, 7, 7, 7, 7, 7, 7, 7, 7, 8, 8, 8, 8, 8, 8, 8, 8, 8, 8, 8, 8, 8, 8, 8, 8, 8, 8, 9, 9, 9, 9, 9, 9, 9, 9, 9, 9, 9, 9, 10, 10, 10, 10, 10, 10, 11, 11, 11, 11, 11, 11, 11, 11, 11, 11, 11, 11, 11, 11, 11, 11, 11, 11, 11, 11, 11, 11, 11, 11, 11, 11, 11, 11, 11, 11, 11, 11, 11, 11, 11, 11, 11, 11, 11, 11, 11, 11, 11, 11, 11, 11, 11, 11, 3, 3, 3, 3, 3, 3, 12, 12, 12, 12, 12, 12, 13, 13, 13, 13, 13, 13, 7, 7, 7, 7, 7, 7, 7, 7, 7, 7, 7, 7, 7, 7, 7, 7, 7, 7, 7, 7, 7, 7, 7, 7, 14, 14, 14, 14, 14, 14, 14, 14, 14, 14, 14, 14, 5, 5, 5, 5, 5, 5, 5, 5, 5, 5, 5, 5, 5, 5, 5, 5, 5, 5, 12, 12, 12, 12, 12, 12, 13, 13, 13, 13, 13, 13, 12, 12, 12, 12, 12, 12, 3, 3, 3, 3, 3, 3])
_uv = me_cube_162.uv_layers.new(name='UVMap')
_uv.uv.foreach_set('vector', [0.375, 0.0, 0.625, 0.0, 0.625, 0.25, 0.375, 0.25, 0.375, 0.25, 0.625, 0.25, 0.625, 0.5, 0.375, 0.5, 0.375, 0.5, 0.625, 0.5, 0.625, 0.75, 0.375, 0.75, 0.375, 0.75, 0.625, 0.75, 0.625, 1.0, 0.375, 1.0, 0.125, 0.5, 0.375, 0.5, 0.375, 0.75, 0.125, 0.75, 0.625, 0.5, 0.875, 0.5, 0.875, 0.75, 0.625, 0.75, 0.375, 0.0, 0.625, 0.0, 0.625, 0.25, 0.375, 0.25, 0.375, 0.25, 0.625, 0.25, 0.625, 0.5, 0.375, 0.5, 0.375, 0.5, 0.625, 0.5, 0.625, 0.75, 0.375, 0.75, 0.375, 0.75, 0.625, 0.75, 0.625, 1.0, 0.375, 1.0, 0.125, 0.5, 0.375, 0.5, 0.375, 0.75, 0.125, 0.75, 0.625, 0.5, 0.875, 0.5, 0.875, 0.75, 0.625, 0.75, 0.375, 0.0, 0.625, 0.0, 0.625, 0.25, 0.375, 0.25, 0.375, 0.25, 0.625, 0.25, 0.625, 0.5, 0.375, 0.5, 0.375, 0.5, 0.625, 0.5, 0.625, 0.75, 0.375, 0.75, 0.375, 0.75, 0.625, 0.75, 0.625, 1.0, 0.375, 1.0, 0.125, 0.5, 0.375, 0.5, 0.375, 0.75, 0.125, 0.75, 0.625, 0.5, 0.875, 0.5, 0.875, 0.75, 0.625, 0.75, 0.375, 0.0, 0.625, 0.0, 0.625, 0.25, 0.375, 0.25, 0.375, 0.25, 0.625, 0.25, 0.625, 0.5, 0.375, 0.5, 0.375, 0.5, 0.625, 0.5, 0.625, 0.75, 0.375, 0.75, 0.375, 0.75, 0.625, 0.75, 0.625, 1.0, 0.375, 1.0, 0.125, 0.5, 0.375, 0.5, 0.375, 0.75, 0.125, 0.75, 0.625, 0.5, 0.875, 0.5, 0.875, 0.75, 0.625, 0.75, 0.375, 0.0, 0.625, 0.0, 0.625, 0.25, 0.375, 0.25, 0.375, 0.25, 0.625, 0.25, 0.625, 0.5, 0.375, 0.5, 0.375, 0.5, 0.625, 0.5, 0.625, 0.75, 0.375, 0.75, 0.375, 0.75, 0.625, 0.75, 0.625, 1.0, 0.375, 1.0, 0.125, 0.5, 0.375, 0.5, 0.375, 0.75, 0.125, 0.75, 0.625, 0.5, 0.875, 0.5, 0.875, 0.75, 0.625, 0.75, 0.375, 0.0, 0.625, 0.0, 0.625, 0.25, 0.375, 0.25, 0.375, 0.25, 0.625, 0.25, 0.625, 0.5, 0.375, 0.5, 0.375, 0.5, 0.625, 0.5, 0.625, 0.75, 0.375, 0.75, 0.375, 0.75, 0.625, 0.75, 0.625, 1.0, 0.375, 1.0, 0.125, 0.5, 0.375, 0.5, 0.375, 0.75, 0.125, 0.75, 0.625, 0.5, 0.875, 0.5, 0.875, 0.75, 0.625, 0.75, 0.375, 0.0, 0.625, 0.0, 0.625, 0.25, 0.375, 0.25, 0.375, 0.25, 0.625, 0.25, 0.625, 0.5, 0.375, 0.5, 0.375, 0.5, 0.625, 0.5, 0.625, 0.75, 0.375, 0.75, 0.375, 0.75, 0.625, 0.75, 0.625, 1.0, 0.375, 1.0, 0.125, 0.5, 0.375, 0.5, 0.375, 0.75, 0.125, 0.75, 0.625, 0.5, 0.875, 0.5, 0.875, 0.75, 0.625, 0.75, 0.375, 0.0, 0.625, 0.0, 0.625, 0.25, 0.375, 0.25, 0.375, 0.25, 0.625, 0.25, 0.625, 0.5, 0.375, 0.5, 0.375, 0.5, 0.625, 0.5, 0.625, 0.75, 0.375, 0.75, 0.375, 0.75, 0.625, 0.75, 0.625, 1.0, 0.375, 1.0, 0.125, 0.5, 0.375, 0.5, 0.375, 0.75, 0.125, 0.75, 0.625, 0.5, 0.875, 0.5, 0.875, 0.75, 0.625, 0.75, 0.375, 0.0, 0.625, 0.0, 0.625, 0.25, 0.375, 0.25, 0.375, 0.25, 0.625, 0.25, 0.625, 0.5, 0.375, 0.5, 0.375, 0.5, 0.625, 0.5, 0.625, 0.75, 0.375, 0.75, 0.375, 0.75, 0.625, 0.75, 0.625, 1.0, 0.375, 1.0, 0.125, 0.5, 0.375, 0.5, 0.375, 0.75, 0.125, 0.75, 0.625, 0.5, 0.875, 0.5, 0.875, 0.75, 0.625, 0.75, 0.375, 0.0, 0.625, 0.0, 0.625, 0.25, 0.375, 0.25, 0.375, 0.25, 0.625, 0.25, 0.625, 0.5, 0.375, 0.5, 0.375, 0.5, 0.625, 0.5, 0.625, 0.75, 0.375, 0.75, 0.375, 0.75, 0.625, 0.75, 0.625, 1.0, 0.375, 1.0, 0.125, 0.5, 0.375, 0.5, 0.375, 0.75, 0.125, 0.75, 0.625, 0.5, 0.875, 0.5, 0.875, 0.75, 0.625, 0.75, 0.375, 0.0, 0.625, 0.0, 0.625, 0.25, 0.375, 0.25, 0.375, 0.25, 0.625, 0.25, 0.625, 0.5, 0.375, 0.5, 0.375, 0.5, 0.625, 0.5, 0.625, 0.75, 0.375, 0.75, 0.375, 0.75, 0.625, 0.75, 0.625, 1.0, 0.375, 1.0, 0.125, 0.5, 0.375, 0.5, 0.375, 0.75, 0.125, 0.75, 0.625, 0.5, 0.875, 0.5, 0.875, 0.75, 0.625, 0.75, 0.375, 0.0, 0.625, 0.0, 0.625, 0.25, 0.375, 0.25, 0.375, 0.25, 0.625, 0.25, 0.625, 0.5, 0.375, 0.5, 0.375, 0.5, 0.625, 0.5, 0.625, 0.75, 0.375, 0.75, 0.375, 0.75, 0.625, 0.75, 0.625, 1.0, 0.375, 1.0, 0.125, 0.5, 0.375, 0.5, 0.375, 0.75, 0.125, 0.75, 0.625, 0.5, 0.875, 0.5, 0.875, 0.75, 0.625, 0.75, 0.375, 0.0, 0.625, 0.0, 0.625, 0.25, 0.375, 0.25, 0.375, 0.25, 0.625, 0.25, 0.625, 0.5, 0.375, 0.5, 0.375, 0.5, 0.625, 0.5, 0.625, 0.75, 0.375, 0.75, 0.375, 0.75, 0.625, 0.75, 0.625, 1.0, 0.375, 1.0, 0.125, 0.5, 0.375, 0.5, 0.375, 0.75, 0.125, 0.75, 0.625, 0.5, 0.875, 0.5, 0.875, 0.75, 0.625, 0.75, 0.375, 0.0, 0.625, 0.0, 0.625, 0.25, 0.375, 0.25, 0.375, 0.25, 0.625, 0.25, 0.625, 0.5, 0.375, 0.5, 0.375, 0.5, 0.625, 0.5, 0.625, 0.75, 0.375, 0.75, 0.375, 0.75, 0.625, 0.75, 0.625, 1.0, 0.375, 1.0, 0.125, 0.5, 0.375, 0.5, 0.375, 0.75, 0.125, 0.75, 0.625, 0.5, 0.875, 0.5, 0.875, 0.75, 0.625, 0.75, 0.375, 0.0, 0.625, 0.0, 0.625, 0.25, 0.375, 0.25, 0.375, 0.25, 0.625, 0.25, 0.625, 0.5, 0.375, 0.5, 0.375, 0.5, 0.625, 0.5, 0.625, 0.75, 0.375, 0.75, 0.375, 0.75, 0.625, 0.75, 0.625, 1.0, 0.375, 1.0, 0.125, 0.5, 0.375, 0.5, 0.375, 0.75, 0.125, 0.75, 0.625, 0.5, 0.875, 0.5, 0.875, 0.75, 0.625, 0.75, 0.375, 0.0, 0.625, 0.0, 0.625, 0.25, 0.375, 0.25, 0.375, 0.25, 0.625, 0.25, 0.625, 0.5, 0.375, 0.5, 0.375, 0.5, 0.625, 0.5, 0.625, 0.75, 0.375, 0.75, 0.375, 0.75, 0.625, 0.75, 0.625, 1.0, 0.375, 1.0, 0.125, 0.5, 0.375, 0.5, 0.375, 0.75, 0.125, 0.75, 0.625, 0.5, 0.875, 0.5, 0.875, 0.75, 0.625, 0.75, 0.375, 0.0, 0.625, 0.0, 0.625, 0.25, 0.375, 0.25, 0.375, 0.25, 0.625, 0.25, 0.625, 0.5, 0.375, 0.5, 0.375, 0.5, 0.625, 0.5, 0.625, 0.75, 0.375, 0.75, 0.375, 0.75, 0.625, 0.75, 0.625, 1.0, 0.375, 1.0, 0.125, 0.5, 0.375, 0.5, 0.375, 0.75, 0.125, 0.75, 0.625, 0.5, 0.875, 0.5, 0.875, 0.75, 0.625, 0.75, 0.375, 0.0, 0.625, 0.0, 0.625, 0.25, 0.375, 0.25, 0.375, 0.25, 0.625, 0.25, 0.625, 0.5, 0.375, 0.5, 0.375, 0.5, 0.625, 0.5, 0.625, 0.75, 0.375, 0.75, 0.375, 0.75, 0.625, 0.75, 0.625, 1.0, 0.375, 1.0, 0.125, 0.5, 0.375, 0.5, 0.375, 0.75, 0.125, 0.75, 0.625, 0.5, 0.875, 0.5, 0.875, 0.75, 0.625, 0.75, 0.375, 0.0, 0.625, 0.0, 0.625, 0.25, 0.375, 0.25, 0.375, 0.25, 0.625, 0.25, 0.625, 0.5, 0.375, 0.5, 0.375, 0.5, 0.625, 0.5, 0.625, 0.75, 0.375, 0.75, 0.375, 0.75, 0.625, 0.75, 0.625, 1.0, 0.375, 1.0, 0.125, 0.5, 0.375, 0.5, 0.375, 0.75, 0.125, 0.75, 0.625, 0.5, 0.875, 0.5, 0.875, 0.75, 0.625, 0.75, 0.375, 0.0, 0.625, 0.0, 0.625, 0.25, 0.375, 0.25, 0.375, 0.25, 0.625, 0.25, 0.625, 0.5, 0.375, 0.5, 0.375, 0.5, 0.625, 0.5, 0.625, 0.75, 0.375, 0.75, 0.375, 0.75, 0.625, 0.75, 0.625, 1.0, 0.375, 1.0, 0.125, 0.5, 0.375, 0.5, 0.375, 0.75, 0.125, 0.75, 0.625, 0.5, 0.875, 0.5, 0.875, 0.75, 0.625, 0.75, 0.375, 0.0, 0.625, 0.0, 0.625, 0.25, 0.375, 0.25, 0.375, 0.25, 0.625, 0.25, 0.625, 0.5, 0.375, 0.5, 0.375, 0.5, 0.625, 0.5, 0.625, 0.75, 0.375, 0.75, 0.375, 0.75, 0.625, 0.75, 0.625, 1.0, 0.375, 1.0, 0.125, 0.5, 0.375, 0.5, 0.375, 0.75, 0.125, 0.75, 0.625, 0.5, 0.875, 0.5, 0.875, 0.75, 0.625, 0.75, 0.375, 0.0, 0.625, 0.0, 0.625, 0.25, 0.375, 0.25, 0.375, 0.25, 0.625, 0.25, 0.625, 0.5, 0.375, 0.5, 0.375, 0.5, 0.625, 0.5, 0.625, 0.75, 0.375, 0.75, 0.375, 0.75, 0.625, 0.75, 0.625, 1.0, 0.375, 1.0, 0.125, 0.5, 0.375, 0.5, 0.375, 0.75, 0.125, 0.75, 0.625, 0.5, 0.875, 0.5, 0.875, 0.75, 0.625, 0.75, 0.375, 0.0, 0.625, 0.0, 0.625, 0.25, 0.375, 0.25, 0.375, 0.25, 0.625, 0.25, 0.625, 0.5, 0.375, 0.5, 0.375, 0.5, 0.625, 0.5, 0.625, 0.75, 0.375, 0.75, 0.375, 0.75, 0.625, 0.75, 0.625, 1.0, 0.375, 1.0, 0.125, 0.5, 0.375, 0.5, 0.375, 0.75, 0.125, 0.75, 0.625, 0.5, 0.875, 0.5, 0.875, 0.75, 0.625, 0.75, 0.375, 0.0, 0.625, 0.0, 0.625, 0.25, 0.375, 0.25, 0.375, 0.25, 0.625, 0.25, 0.625, 0.5, 0.375, 0.5, 0.375, 0.5, 0.625, 0.5, 0.625, 0.75, 0.375, 0.75, 0.375, 0.75, 0.625, 0.75, 0.625, 1.0, 0.375, 1.0, 0.125, 0.5, 0.375, 0.5, 0.375, 0.75, 0.125, 0.75, 0.625, 0.5, 0.875, 0.5, 0.875, 0.75, 0.625, 0.75, 0.375, 0.0, 0.625, 0.0, 0.625, 0.25, 0.375, 0.25, 0.375, 0.25, 0.625, 0.25, 0.625, 0.5, 0.375, 0.5, 0.375, 0.5, 0.625, 0.5, 0.625, 0.75, 0.375, 0.75, 0.375, 0.75, 0.625, 0.75, 0.625, 1.0, 0.375, 1.0, 0.125, 0.5, 0.375, 0.5, 0.375, 0.75, 0.125, 0.75, 0.625, 0.5, 0.875, 0.5, 0.875, 0.75, 0.625, 0.75, 0.375, 0.0, 0.625, 0.0, 0.625, 0.25, 0.375, 0.25, 0.375, 0.25, 0.625, 0.25, 0.625, 0.5, 0.375, 0.5, 0.375, 0.5, 0.625, 0.5, 0.625, 0.75, 0.375, 0.75, 0.375, 0.75, 0.625, 0.75, 0.625, 1.0, 0.375, 1.0, 0.125, 0.5, 0.375, 0.5, 0.375, 0.75, 0.125, 0.75, 0.625, 0.5, 0.875, 0.5, 0.875, 0.75, 0.625, 0.75, 0.375, 0.0, 0.625, 0.0, 0.625, 0.25, 0.375, 0.25, 0.375, 0.25, 0.625, 0.25, 0.625, 0.5, 0.375, 0.5, 0.375, 0.5, 0.625, 0.5, 0.625, 0.75, 0.375, 0.75, 0.375, 0.75, 0.625, 0.75, 0.625, 1.0, 0.375, 1.0, 0.125, 0.5, 0.375, 0.5, 0.375, 0.75, 0.125, 0.75, 0.625, 0.5, 0.875, 0.5, 0.875, 0.75, 0.625, 0.75, 0.375, 0.0, 0.625, 0.0, 0.625, 0.25, 0.375, 0.25, 0.375, 0.25, 0.625, 0.25, 0.625, 0.5, 0.375, 0.5, 0.375, 0.5, 0.625, 0.5, 0.625, 0.75, 0.375, 0.75, 0.375, 0.75, 0.625, 0.75, 0.625, 1.0, 0.375, 1.0, 0.125, 0.5, 0.375, 0.5, 0.375, 0.75, 0.125, 0.75, 0.625, 0.5, 0.875, 0.5, 0.875, 0.75, 0.625, 0.75, 0.375, 0.0, 0.625, 0.0, 0.625, 0.25, 0.375, 0.25, 0.375, 0.25, 0.625, 0.25, 0.625, 0.5, 0.375, 0.5, 0.375, 0.5, 0.625, 0.5, 0.625, 0.75, 0.375, 0.75, 0.375, 0.75, 0.625, 0.75, 0.625, 1.0, 0.375, 1.0, 0.125, 0.5, 0.375, 0.5, 0.375, 0.75, 0.125, 0.75, 0.625, 0.5, 0.875, 0.5, 0.875, 0.75, 0.625, 0.75, 0.375, 0.0, 0.625, 0.0, 0.625, 0.25, 0.375, 0.25, 0.375, 0.25, 0.625, 0.25, 0.625, 0.5, 0.375, 0.5, 0.375, 0.5, 0.625, 0.5, 0.625, 0.75, 0.375, 0.75, 0.375, 0.75, 0.625, 0.75, 0.625, 1.0, 0.375, 1.0, 0.125, 0.5, 0.375, 0.5, 0.375, 0.75, 0.125, 0.75, 0.625, 0.5, 0.875, 0.5, 0.875, 0.75, 0.625, 0.75, 0.375, 0.0, 0.625, 0.0, 0.625, 0.25, 0.375, 0.25, 0.375, 0.25, 0.625, 0.25, 0.625, 0.5, 0.375, 0.5, 0.375, 0.5, 0.625, 0.5, 0.625, 0.75, 0.375, 0.75, 0.375, 0.75, 0.625, 0.75, 0.625, 1.0, 0.375, 1.0, 0.125, 0.5, 0.375, 0.5, 0.375, 0.75, 0.125, 0.75, 0.625, 0.5, 0.875, 0.5, 0.875, 0.75, 0.625, 0.75, 0.375, 0.0, 0.625, 0.0, 0.625, 0.25, 0.375, 0.25, 0.375, 0.25, 0.625, 0.25, 0.625, 0.5, 0.375, 0.5, 0.375, 0.5, 0.625, 0.5, 0.625, 0.75, 0.375, 0.75, 0.375, 0.75, 0.625, 0.75, 0.625, 1.0, 0.375, 1.0, 0.125, 0.5, 0.375, 0.5, 0.375, 0.75, 0.125, 0.75, 0.625, 0.5, 0.875, 0.5, 0.875, 0.75, 0.625, 0.75, 0.375, 0.0, 0.625, 0.0, 0.625, 0.25, 0.375, 0.25, 0.375, 0.25, 0.625, 0.25, 0.625, 0.5, 0.375, 0.5, 0.375, 0.5, 0.625, 0.5, 0.625, 0.75, 0.375, 0.75, 0.375, 0.75, 0.625, 0.75, 0.625, 1.0, 0.375, 1.0, 0.125, 0.5, 0.375, 0.5, 0.375, 0.75, 0.125, 0.75, 0.625, 0.5, 0.875, 0.5, 0.875, 0.75, 0.625, 0.75, 0.375, 0.0, 0.625, 0.0, 0.625, 0.25, 0.375, 0.25, 0.375, 0.25, 0.625, 0.25, 0.625, 0.5, 0.375, 0.5, 0.375, 0.5, 0.625, 0.5, 0.625, 0.75, 0.375, 0.75, 0.375, 0.75, 0.625, 0.75, 0.625, 1.0, 0.375, 1.0, 0.125, 0.5, 0.375, 0.5, 0.375, 0.75, 0.125, 0.75, 0.625, 0.5, 0.875, 0.5, 0.875, 0.75, 0.625, 0.75, 0.375, 0.0, 0.625, 0.0, 0.625, 0.25, 0.375, 0.25, 0.375, 0.25, 0.625, 0.25, 0.625, 0.5, 0.375, 0.5, 0.375, 0.5, 0.625, 0.5, 0.625, 0.75, 0.375, 0.75, 0.375, 0.75, 0.625, 0.75, 0.625, 1.0, 0.375, 1.0, 0.125, 0.5, 0.375, 0.5, 0.375, 0.75, 0.125, 0.75, 0.625, 0.5, 0.875, 0.5, 0.875, 0.75, 0.625, 0.75, 0.375, 0.0, 0.625, 0.0, 0.625, 0.25, 0.375, 0.25, 0.375, 0.25, 0.625, 0.25, 0.625, 0.5, 0.375, 0.5, 0.375, 0.5, 0.625, 0.5, 0.625, 0.75, 0.375, 0.75, 0.375, 0.75, 0.625, 0.75, 0.625, 1.0, 0.375, 1.0, 0.125, 0.5, 0.375, 0.5, 0.375, 0.75, 0.125, 0.75, 0.625, 0.5, 0.875, 0.5, 0.875, 0.75, 0.625, 0.75, 0.375, 0.0, 0.625, 0.0, 0.625, 0.25, 0.375, 0.25, 0.375, 0.25, 0.625, 0.25, 0.625, 0.5, 0.375, 0.5, 0.375, 0.5, 0.625, 0.5, 0.625, 0.75, 0.375, 0.75, 0.375, 0.75, 0.625, 0.75, 0.625, 1.0, 0.375, 1.0, 0.125, 0.5, 0.375, 0.5, 0.375, 0.75, 0.125, 0.75, 0.625, 0.5, 0.875, 0.5, 0.875, 0.75, 0.625, 0.75, 0.375, 0.0, 0.625, 0.0, 0.625, 0.25, 0.375, 0.25, 0.375, 0.25, 0.625, 0.25, 0.625, 0.5, 0.375, 0.5, 0.375, 0.5, 0.625, 0.5, 0.625, 0.75, 0.375, 0.75, 0.375, 0.75, 0.625, 0.75, 0.625, 1.0, 0.375, 1.0, 0.125, 0.5, 0.375, 0.5, 0.375, 0.75, 0.125, 0.75, 0.625, 0.5, 0.875, 0.5, 0.875, 0.75, 0.625, 0.75, 0.375, 0.0, 0.625, 0.0, 0.625, 0.25, 0.375, 0.25, 0.375, 0.25, 0.625, 0.25, 0.625, 0.5, 0.375, 0.5, 0.375, 0.5, 0.625, 0.5, 0.625, 0.75, 0.375, 0.75, 0.375, 0.75, 0.625, 0.75, 0.625, 1.0, 0.375, 1.0, 0.125, 0.5, 0.375, 0.5, 0.375, 0.75, 0.125, 0.75, 0.625, 0.5, 0.875, 0.5, 0.875, 0.75, 0.625, 0.75, 0.375, 0.0, 0.625, 0.0, 0.625, 0.25, 0.375, 0.25, 0.375, 0.25, 0.625, 0.25, 0.625, 0.5, 0.375, 0.5, 0.375, 0.5, 0.625, 0.5, 0.625, 0.75, 0.375, 0.75, 0.375, 0.75, 0.625, 0.75, 0.625, 1.0, 0.375, 1.0, 0.125, 0.5, 0.375, 0.5, 0.375, 0.75, 0.125, 0.75, 0.625, 0.5, 0.875, 0.5, 0.875, 0.75, 0.625, 0.75, 0.375, 0.0, 0.625, 0.0, 0.625, 0.25, 0.375, 0.25, 0.375, 0.25, 0.625, 0.25, 0.625, 0.5, 0.375, 0.5, 0.375, 0.5, 0.625, 0.5, 0.625, 0.75, 0.375, 0.75, 0.375, 0.75, 0.625, 0.75, 0.625, 1.0, 0.375, 1.0, 0.125, 0.5, 0.375, 0.5, 0.375, 0.75, 0.125, 0.75, 0.625, 0.5, 0.875, 0.5, 0.875, 0.75, 0.625, 0.75, 0.375, 0.0, 0.625, 0.0, 0.625, 0.25, 0.375, 0.25, 0.375, 0.25, 0.625, 0.25, 0.625, 0.5, 0.375, 0.5, 0.375, 0.5, 0.625, 0.5, 0.625, 0.75, 0.375, 0.75, 0.375, 0.75, 0.625, 0.75, 0.625, 1.0, 0.375, 1.0, 0.125, 0.5, 0.375, 0.5, 0.375, 0.75, 0.125, 0.75, 0.625, 0.5, 0.875, 0.5, 0.875, 0.75, 0.625, 0.75, 0.375, 0.0, 0.625, 0.0, 0.625, 0.25, 0.375, 0.25, 0.375, 0.25, 0.625, 0.25, 0.625, 0.5, 0.375, 0.5, 0.375, 0.5, 0.625, 0.5, 0.625, 0.75, 0.375, 0.75, 0.375, 0.75, 0.625, 0.75, 0.625, 1.0, 0.375, 1.0, 0.125, 0.5, 0.375, 0.5, 0.375, 0.75, 0.125, 0.75, 0.625, 0.5, 0.875, 0.5, 0.875, 0.75, 0.625, 0.75, 0.375, 0.0, 0.625, 0.0, 0.625, 0.25, 0.375, 0.25, 0.375, 0.25, 0.625, 0.25, 0.625, 0.5, 0.375, 0.5, 0.375, 0.5, 0.625, 0.5, 0.625, 0.75, 0.375, 0.75, 0.375, 0.75, 0.625, 0.75, 0.625, 1.0, 0.375, 1.0, 0.125, 0.5, 0.375, 0.5, 0.375, 0.75, 0.125, 0.75, 0.625, 0.5, 0.875, 0.5, 0.875, 0.75, 0.625, 0.75, 0.375, 0.0, 0.625, 0.0, 0.625, 0.25, 0.375, 0.25, 0.375, 0.25, 0.625, 0.25, 0.625, 0.5, 0.375, 0.5, 0.375, 0.5, 0.625, 0.5, 0.625, 0.75, 0.375, 0.75, 0.375, 0.75, 0.625, 0.75, 0.625, 1.0, 0.375, 1.0, 0.125, 0.5, 0.375, 0.5, 0.375, 0.75, 0.125, 0.75, 0.625, 0.5, 0.875, 0.5, 0.875, 0.75, 0.625, 0.75, 0.375, 0.0, 0.625, 0.0, 0.625, 0.25, 0.375, 0.25, 0.375, 0.25, 0.625, 0.25, 0.625, 0.5, 0.375, 0.5, 0.375, 0.5, 0.625, 0.5, 0.625, 0.75, 0.375, 0.75, 0.375, 0.75, 0.625, 0.75, 0.625, 1.0, 0.375, 1.0, 0.125, 0.5, 0.375, 0.5, 0.375, 0.75, 0.125, 0.75, 0.625, 0.5, 0.875, 0.5, 0.875, 0.75, 0.625, 0.75, 0.375, 0.0, 0.625, 0.0, 0.625, 0.25, 0.375, 0.25, 0.375, 0.25, 0.625, 0.25, 0.625, 0.5, 0.375, 0.5, 0.375, 0.5, 0.625, 0.5, 0.625, 0.75, 0.375, 0.75, 0.375, 0.75, 0.625, 0.75, 0.625, 1.0, 0.375, 1.0, 0.125, 0.5, 0.375, 0.5, 0.375, 0.75, 0.125, 0.75, 0.625, 0.5, 0.875, 0.5, 0.875, 0.75, 0.625, 0.75, 0.375, 0.0, 0.625, 0.0, 0.625, 0.25, 0.375, 0.25, 0.375, 0.25, 0.625, 0.25, 0.625, 0.5, 0.375, 0.5, 0.375, 0.5, 0.625, 0.5, 0.625, 0.75, 0.375, 0.75, 0.375, 0.75, 0.625, 0.75, 0.625, 1.0, 0.375, 1.0, 0.125, 0.5, 0.375, 0.5, 0.375, 0.75, 0.125, 0.75, 0.625, 0.5, 0.875, 0.5, 0.875, 0.75, 0.625, 0.75, 0.375, 0.0, 0.625, 0.0, 0.625, 0.25, 0.375, 0.25, 0.375, 0.25, 0.625, 0.25, 0.625, 0.5, 0.375, 0.5, 0.375, 0.5, 0.625, 0.5, 0.625, 0.75, 0.375, 0.75, 0.375, 0.75, 0.625, 0.75, 0.625, 1.0, 0.375, 1.0, 0.125, 0.5, 0.375, 0.5, 0.375, 0.75, 0.125, 0.75, 0.625, 0.5, 0.875, 0.5, 0.875, 0.75, 0.625, 0.75, 0.375, 0.0, 0.625, 0.0, 0.625, 0.25, 0.375, 0.25, 0.375, 0.25, 0.625, 0.25, 0.625, 0.5, 0.375, 0.5, 0.375, 0.5, 0.625, 0.5, 0.625, 0.75, 0.375, 0.75, 0.375, 0.75, 0.625, 0.75, 0.625, 1.0, 0.375, 1.0, 0.125, 0.5, 0.375, 0.5, 0.375, 0.75, 0.125, 0.75, 0.625, 0.5, 0.875, 0.5, 0.875, 0.75, 0.625, 0.75])
me_cube_162.materials.append(mat_pants)
me_cube_162.materials.append(mat_shoe)
me_cube_162.materials.append(mat_shirt)
me_cube_162.materials.append(mat_skinrot)
me_cube_162.materials.append(mat_shirttear)
me_cube_162.materials.append(mat_metalplate)
me_cube_162.materials.append(mat_rust)
me_cube_162.materials.append(mat_skin)
me_cube_162.materials.append(mat_eyesocket)
me_cube_162.materials.append(mat_eyeglowred)
me_cube_162.materials.append(mat_mouthdeep)
me_cube_162.materials.append(mat_tooth)
me_cube_162.materials.append(mat_bandage)
me_cube_162.materials.append(mat_bandageblood)
me_cube_162.materials.append(mat_skindark)
me_cube_162.update()

# ---- objects
ob_floor = bpy.data.objects.new('Floor', me_plane)
ob_lookat = bpy.data.objects.new('LookAt', None)
ob_reviewcam = bpy.data.objects.new('ReviewCam', cam_camera_002)
ob_keylight = bpy.data.objects.new('KeyLight', light_sun_001)
ob_rimlight = bpy.data.objects.new('RimLight', light_spot)
ob_zombiebrute = bpy.data.objects.new('ZombieBrute', me_cube_162)

# ---- transforms, parenting, visibility, modifiers, constraints
ob_floor.location = (0.0, 0.0, 0.0)
ob_floor.scale = (1.2, 1.2, 1.0)
ob_lookat.location = (0.0, -0.5, 1.8)
ob_reviewcam.location = (4.5, -11.0, 4.0)
_c = ob_reviewcam.constraints.new('TRACK_TO'); _c.name = 'Track To'
_c.target = ob_lookat
ob_keylight.location = (4.0, -6.0, 8.0)
_c = ob_keylight.constraints.new('TRACK_TO'); _c.name = 'Track To'
_c.target = ob_lookat
ob_rimlight.location = (-2.0, 3.0, 4.0)
_c = ob_rimlight.constraints.new('TRACK_TO'); _c.name = 'Track To'
_c.target = ob_lookat
ob_zombiebrute.location = (0.0, 0.0, 0.0)

# ---- collection membership
col_collection.objects.link(ob_floor)
col_collection.objects.link(ob_lookat)
col_collection.objects.link(ob_reviewcam)
col_collection.objects.link(ob_keylight)
col_collection.objects.link(ob_rimlight)
col_collection.objects.link(ob_zombiebrute)

# ---- scene / render settings (as saved in the file)
scene.camera = ob_reviewcam
scene.frame_start = 1; scene.frame_end = 250; scene.frame_set(1)
scene.render.engine = 'BLENDER_EEVEE_NEXT'
scene.render.bake_bias = 0.0
scene.render.bake_samples = 0
scene.cycles.sampling_pattern = 'TABULATED_SOBOL'
scene.eevee.use_volume_custom_range = False
bpy.context.view_layer.update()
